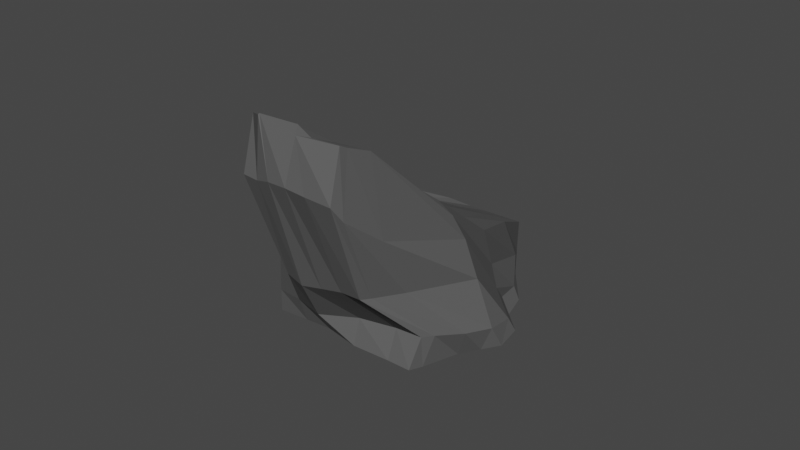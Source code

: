 # Source: Rocks_1_1_.blend  (saved by Blender 2.93.21; exported with 4.5.12 LTS)
import bpy
from mathutils import Matrix  # noqa: F401  (used for matrix-valued properties, if any)

bpy.ops.wm.read_factory_settings(use_empty=True)
scene = bpy.context.scene
scene.name = 'Scene'

# ---- collections
col_collection = bpy.data.collections.new('Collection'); scene.collection.children.link(col_collection)

# ---- materials (node trees are filled in below, after node groups)
mat_material_001 = bpy.data.materials.new('Material.001')
mat_material_001.use_transparent_shadow = False

# ---- material node trees
mat_material_001.use_nodes = True; mat_material_001.node_tree.nodes.clear()
_N = mat_material_001.node_tree.nodes; _L = mat_material_001.node_tree.links
n0 = _N.new('ShaderNodeBsdfPrincipled'); n0.name = 'Principled BSDF'; n0.location = (10, 300)
n0.distribution = 'GGX'
n0.subsurface_method = 'BURLEY'
n0.inputs[0].default_value = (0.1131, 0.1131, 0.1131, 1.0)
n0.inputs[2].default_value = 1.0
n0.inputs[3].default_value = 1.45
n0.inputs[13].default_value = 0.2109
n0.inputs[15].default_value = 0.1164
n0.inputs[27].default_value = (0.0, 0.0, 0.0, 1.0)
n0.inputs[28].default_value = 1.0
n1 = _N.new('ShaderNodeOutputMaterial'); n1.name = 'Material Output'; n1.location = (300, 300)
_L.new(n0.outputs[0], n1.inputs[0])
n1.is_active_output = True

# ---- world
world_world = bpy.data.worlds.new('World'); scene.world = world_world
world_world.use_nodes = True; world_world.node_tree.nodes.clear()
_N = world_world.node_tree.nodes; _L = world_world.node_tree.links
n0 = _N.new('ShaderNodeOutputWorld'); n0.name = 'World Output'; n0.location = (300, 300)
n1 = _N.new('ShaderNodeBackground'); n1.name = 'Background'; n1.location = (10, 300)
n1.inputs[0].default_value = (0.05088, 0.05088, 0.05088, 1.0)
_L.new(n1.outputs[0], n0.inputs[0])
n0.is_active_output = True
world_world.color = (0.05088, 0.05088, 0.05088)
world_world.use_sun_shadow = False
world_world.sun_shadow_jitter_overblur = 0.0

# ---- meshes
me_cube_002 = bpy.data.meshes.new('Cube.002')
me_cube_002.from_pydata([(-1.365, -1.41, -1.603), (-0.2074, -3.67, 2.147), (-1.268, 0.992, -1.324), (-1.824, 2.15, 0.4235), (1.491, -1.114, -1.729), (1.819, -3.806, 2.095), (1.446, 1.444, -1.089), (0.06295, 3.194, 0.1598), (-1.084, 0.6572, -1.467), (-0.9538, 0.2102, -1.485), (-1.096, -0.5952, -1.57), (-0.2255, -2.882, 1.917), (-0.8305, -0.5411, 1.155), (-1.708, 1.363, 0.526), (1.654, -0.1085, -1.532), (1.946, 0.686, -1.39), (1.863, 1.129, -1.2), (0.4069, 2.237, 0.3087), (1.326, 0.4247, 0.5138), (1.82, -3.182, 2.023), (1.016, 1.426, -1.155), (0.4772, 1.337, -1.274), (-0.08492, 1.295, -1.476), (-0.7366, 1.154, -1.489), (-1.513, 2.913, 0.2433), (-1.203, 3.21, 0.1486), (-0.8029, 3.21, 0.1486), (-0.3795, 3.204, 0.1526), (-0.7937, -1.321, -1.603), (-0.223, -1.32, -1.572), (0.4079, -1.336, -1.656), (1.047, -1.155, -1.713), (1.232, -4.097, 2.113), (1.031, -3.896, 2.229), (0.3378, -4.017, 2.24), (0.3255, -4.028, 2.216), (-1.638, 1.928, 0.2775), (-1.209, 2.213, 0.2378), (-0.5995, 2.25, 0.3039), (-0.03831, 2.243, 0.3241), (-0.7288, 0.2113, 0.8092), (-0.3605, 0.528, 0.6794), (0.2414, 0.4487, 0.6774), (0.8275, 0.4304, 0.6114), (0.1663, -3.359, 2.087), (0.5097, -3.511, 2.081), (0.9217, -3.518, 2.071), (1.357, -3.456, 2.042), (1.419, 1.116, -1.275), (0.659, 0.8725, -1.254), (0.1568, 0.9793, -1.575), (-0.5103, 0.8444, -1.672), (1.468, 0.4964, -1.4), (0.7023, 0.2505, -1.287), (0.2981, 0.4986, -1.572), (-0.2761, 0.4093, -1.67), (1.165, -0.2499, -1.509), (0.5124, -0.4736, -1.473), (0.1004, -0.4691, -1.598), (-0.4649, -0.3988, -1.539), (-1.167, -1.688, -1.13), (-0.6299, -2.333, -0.2396), (-0.2822, -3.622, 1.183), (-1.9, 2.507, -0.1759), (-1.824, 2.15, -0.5765), (-1.643, 1.382, -0.8814), (-0.2443, 3.742, -0.5563), (0.2272, 3.154, -0.8123), (1.152, 2.101, -0.9747), (1.711, -3.691, 1.181), (1.343, -2.392, -0.4261), (1.634, -1.123, -1.106), (0.5497, 2.59, -0.3238), (0.9311, 2.188, -0.7889), (1.176, 1.522, -0.8471), (1.092, 1.142, -0.2202), (1.333, 1.085, -0.586), (1.864, 0.8548, -0.945), (1.75, -2.535, 0.6343), (1.575, -1.608, -0.3179), (1.921, -0.3575, -1.043), (-0.3616, -2.776, 0.8635), (-0.6394, -1.781, -0.3318), (-0.9682, -0.8995, -1.118), (-1.266, 0.09139, 0.2304), (-1.316, 0.05963, -0.4061), (-1.083, 0.03152, -1.014), (-2.061, 1.57, -0.1666), (-1.933, 1.287, -0.5577), (-1.538, 0.7766, -0.9049), (1.27, -3.796, 1.23), (0.9441, -2.4, -0.4349), (1.149, -1.205, -1.101), (0.8501, -3.799, 1.255), (0.5513, -2.449, -0.4948), (0.5168, -1.432, -1.115), (0.4539, -3.778, 1.247), (0.1591, -2.502, -0.5594), (-0.1509, -1.724, -1.239), (0.08963, -3.672, 1.18), (-0.2351, -2.465, -0.4841), (-0.687, -1.69, -1.156), (-1.683, 3.386, -0.4191), (-1.476, 2.926, -0.7427), (-1.179, 1.873, -1.04), (-1.444, 3.742, -0.5563), (-1.203, 3.21, -0.8514), (-0.4743, 2.084, -1.135), (-1.044, 3.742, -0.5563), (-0.7822, 3.205, -0.8479), (0.2086, 2.053, -1.113), (-0.6443, 3.742, -0.5563), (-0.2669, 3.177, -0.8283), (0.7369, 2.066, -1.05), (-1.027, -0.1927, -1.487), (-0.5119, -1.688, 1.395), (1.817, 0.2918, -1.449), (1.788, -1.071, 0.9735), (-0.3725, -0.004934, -1.57), (0.1947, 0.009717, -1.536), (0.5993, -0.1235, -1.339), (1.328, 0.1206, -1.441), (1.502, -1.171, 1.162), (0.6176, -1.171, 1.216), (0.08453, -0.5295, 0.8491), (-0.279, -1.346, 1.284), (-1.024, -0.442, -1.056), (-0.9669, -0.8192, -0.2657), (-0.8395, -1.099, 0.6002), (1.983, 0.2603, -1.008), (1.827, -0.1856, -0.142), (1.72, -0.5516, 0.5286), (-1.275, -1.183, -1.63), (1.817, -3.651, 2.068), (-0.2082, -3.49, 2.063), (1.538, -0.8367, -1.69), (1.372, -3.921, 2.106), (0.7206, -3.828, 2.213), (0.3501, -3.904, 2.201), (0.1353, -3.866, 2.164), (-0.6904, -1.025, -1.576), (-0.1166, -1.079, -1.616), (0.4452, -1.094, -1.637), (1.079, -0.903, -1.675), (-1.1, -1.467, -1.161), (-0.631, -2.185, -0.3172), (-0.299, -3.411, 1.053), (1.722, -0.8936, -1.078), (1.369, -2.156, -0.4194), (1.735, -3.41, 0.9669)], [], [(87, 13, 3, 63), (111, 27, 7, 66), (149, 133, 5, 69), (99, 35, 1, 62), (143, 135, 4, 31), (139, 134, 1, 35), (24, 3, 13, 36), (36, 13, 12, 40), (125, 115, 11, 44), (20, 6, 16, 48), (48, 16, 15, 52), (121, 116, 14, 56), (66, 7, 17, 72), (72, 17, 18, 75), (131, 117, 19, 78), (146, 134, 11, 81), (128, 115, 12, 84), (84, 12, 13, 87), (114, 118, 59, 10), (118, 119, 58, 59), (119, 120, 57, 58), (120, 121, 56, 57), (8, 51, 55, 9), (51, 50, 54, 55), (50, 49, 53, 54), (49, 48, 52, 53), (2, 23, 51, 8), (23, 22, 50, 51), (22, 21, 49, 50), (21, 20, 48, 49), (117, 122, 47, 19), (122, 123, 46, 47), (123, 124, 45, 46), (124, 125, 44, 45), (17, 39, 43, 18), (39, 38, 42, 43), (38, 37, 41, 42), (37, 36, 40, 41), (7, 27, 39, 17), (27, 26, 38, 39), (26, 25, 37, 38), (25, 24, 36, 37), (133, 136, 32, 5), (136, 137, 33, 32), (137, 138, 34, 33), (138, 139, 35, 34), (132, 140, 28, 0), (140, 141, 29, 28), (141, 142, 30, 29), (142, 143, 31, 30), (69, 5, 32, 90), (90, 32, 33, 93), (93, 33, 34, 96), (96, 34, 35, 99), (63, 3, 24, 102), (102, 24, 25, 105), (105, 25, 26, 108), (108, 26, 27, 111), (21, 110, 113, 20), (110, 109, 112, 113), (109, 108, 111, 112), (22, 107, 110, 21), (107, 106, 109, 110), (106, 105, 108, 109), (23, 104, 107, 22), (104, 103, 106, 107), (103, 102, 105, 106), (2, 65, 104, 23), (65, 64, 103, 104), (64, 63, 102, 103), (29, 98, 101, 28), (98, 97, 100, 101), (97, 96, 99, 100), (30, 95, 98, 29), (95, 94, 97, 98), (94, 93, 96, 97), (31, 92, 95, 30), (92, 91, 94, 95), (91, 90, 93, 94), (4, 71, 92, 31), (71, 70, 91, 92), (70, 69, 90, 91), (9, 86, 89, 8), (86, 85, 88, 89), (85, 84, 87, 88), (114, 126, 86, 9), (126, 127, 85, 86), (127, 128, 84, 85), (132, 144, 83, 10), (144, 145, 82, 83), (145, 146, 81, 82), (116, 129, 80, 14), (129, 130, 79, 80), (130, 131, 78, 79), (16, 74, 77, 15), (74, 73, 76, 77), (73, 72, 75, 76), (6, 68, 74, 16), (68, 67, 73, 74), (67, 66, 72, 73), (28, 101, 60, 0), (101, 100, 61, 60), (100, 99, 62, 61), (135, 147, 71, 4), (147, 148, 70, 71), (148, 149, 69, 70), (20, 113, 68, 6), (113, 112, 67, 68), (112, 111, 66, 67), (8, 89, 65, 2), (89, 88, 64, 65), (88, 87, 63, 64), (76, 75, 131, 130), (77, 76, 130, 129), (15, 77, 129, 116), (82, 81, 128, 127), (83, 82, 127, 126), (10, 83, 126, 114), (41, 40, 125, 124), (42, 41, 124, 123), (43, 42, 123, 122), (18, 43, 122, 117), (53, 52, 121, 120), (54, 53, 120, 119), (55, 54, 119, 118), (9, 55, 118, 114), (81, 11, 115, 128), (75, 18, 117, 131), (52, 15, 116, 121), (40, 12, 115, 125), (79, 78, 149, 148), (80, 79, 148, 147), (14, 80, 147, 135), (61, 62, 146, 145), (60, 61, 145, 144), (0, 60, 144, 132), (57, 56, 143, 142), (58, 57, 142, 141), (59, 58, 141, 140), (10, 59, 140, 132), (45, 44, 139, 138), (46, 45, 138, 137), (47, 46, 137, 136), (19, 47, 136, 133), (62, 1, 134, 146), (44, 11, 134, 139), (56, 14, 135, 143), (78, 19, 133, 149)])
_uv = me_cube_002.uv_layers.new(name='UVMap')
_uv.uv.foreach_set('vector', [0.5625, 0.1875, 0.625, 0.1875, 0.625, 0.25, 0.5625, 0.25, 0.5625, 0.45, 0.625, 0.45, 0.625, 0.5, 0.5625, 0.5, 0.5625, 0.7302, 0.625, 0.7302, 0.625, 0.75, 0.5625, 0.75, 0.5625, 0.95, 0.625, 0.95, 0.625, 1.0, 0.5625, 1.0, 0.325, 0.7302, 0.375, 0.7302, 0.375, 0.75, 0.325, 0.75, 0.825, 0.7302, 0.875, 0.7302, 0.875, 0.75, 0.825, 0.75, 0.825, 0.5, 0.875, 0.5, 0.875, 0.5625, 0.825, 0.5625, 0.825, 0.5625, 0.875, 0.5625, 0.875, 0.625, 0.825, 0.625, 0.825, 0.6563, 0.875, 0.6563, 0.875, 0.6875, 0.825, 0.6875, 0.325, 0.5, 0.375, 0.5, 0.375, 0.5625, 0.325, 0.5625, 0.325, 0.5625, 0.375, 0.5625, 0.375, 0.625, 0.325, 0.625, 0.325, 0.6562, 0.375, 0.6562, 0.375, 0.6875, 0.325, 0.6875, 0.5625, 0.5, 0.625, 0.5, 0.625, 0.5625, 0.5625, 0.5625, 0.5625, 0.5625, 0.625, 0.5625, 0.625, 0.625, 0.5625, 0.625, 0.5625, 0.6562, 0.625, 0.6562, 0.625, 0.6875, 0.5625, 0.6875, 0.5625, 0.01977, 0.625, 0.01977, 0.625, 0.0625, 0.5625, 0.0625, 0.5625, 0.09375, 0.625, 0.09375, 0.625, 0.125, 0.5625, 0.125, 0.5625, 0.125, 0.625, 0.125, 0.625, 0.1875, 0.5625, 0.1875, 0.125, 0.6562, 0.175, 0.6562, 0.175, 0.6875, 0.125, 0.6875, 0.175, 0.6562, 0.225, 0.6562, 0.225, 0.6875, 0.175, 0.6875, 0.225, 0.6562, 0.275, 0.6562, 0.275, 0.6875, 0.225, 0.6875, 0.275, 0.6562, 0.325, 0.6562, 0.325, 0.6875, 0.275, 0.6875, 0.125, 0.5625, 0.175, 0.5625, 0.175, 0.625, 0.125, 0.625, 0.175, 0.5625, 0.225, 0.5625, 0.225, 0.625, 0.175, 0.625, 0.225, 0.5625, 0.275, 0.5625, 0.275, 0.625, 0.225, 0.625, 0.275, 0.5625, 0.325, 0.5625, 0.325, 0.625, 0.275, 0.625, 0.125, 0.5, 0.175, 0.5, 0.175, 0.5625, 0.125, 0.5625, 0.175, 0.5, 0.225, 0.5, 0.225, 0.5625, 0.175, 0.5625, 0.225, 0.5, 0.275, 0.5, 0.275, 0.5625, 0.225, 0.5625, 0.275, 0.5, 0.325, 0.5, 0.325, 0.5625, 0.275, 0.5625, 0.625, 0.6562, 0.675, 0.6562, 0.675, 0.6875, 0.625, 0.6875, 0.675, 0.6562, 0.725, 0.6562, 0.725, 0.6875, 0.675, 0.6875, 0.725, 0.6562, 0.775, 0.6563, 0.775, 0.6875, 0.725, 0.6875, 0.775, 0.6563, 0.825, 0.6563, 0.825, 0.6875, 0.775, 0.6875, 0.625, 0.5625, 0.675, 0.5625, 0.675, 0.625, 0.625, 0.625, 0.675, 0.5625, 0.725, 0.5625, 0.725, 0.625, 0.675, 0.625, 0.725, 0.5625, 0.775, 0.5625, 0.775, 0.625, 0.725, 0.625, 0.775, 0.5625, 0.825, 0.5625, 0.825, 0.625, 0.775, 0.625, 0.625, 0.5, 0.675, 0.5, 0.675, 0.5625, 0.625, 0.5625, 0.675, 0.5, 0.725, 0.5, 0.725, 0.5625, 0.675, 0.5625, 0.725, 0.5, 0.775, 0.5, 0.775, 0.5625, 0.725, 0.5625, 0.775, 0.5, 0.825, 0.5, 0.825, 0.5625, 0.775, 0.5625, 0.625, 0.7302, 0.675, 0.7302, 0.675, 0.75, 0.625, 0.75, 0.675, 0.7302, 0.725, 0.7302, 0.725, 0.75, 0.675, 0.75, 0.725, 0.7302, 0.775, 0.7302, 0.775, 0.75, 0.725, 0.75, 0.775, 0.7302, 0.825, 0.7302, 0.825, 0.75, 0.775, 0.75, 0.125, 0.7302, 0.175, 0.7302, 0.175, 0.75, 0.125, 0.75, 0.175, 0.7302, 0.225, 0.7302, 0.225, 0.75, 0.175, 0.75, 0.225, 0.7302, 0.275, 0.7302, 0.275, 0.75, 0.225, 0.75, 0.275, 0.7302, 0.325, 0.7302, 0.325, 0.75, 0.275, 0.75, 0.5625, 0.75, 0.625, 0.75, 0.625, 0.8, 0.5625, 0.8, 0.5625, 0.8, 0.625, 0.8, 0.625, 0.85, 0.5625, 0.85, 0.5625, 0.85, 0.625, 0.85, 0.625, 0.9, 0.5625, 0.9, 0.5625, 0.9, 0.625, 0.9, 0.625, 0.95, 0.5625, 0.95, 0.5625, 0.25, 0.625, 0.25, 0.625, 0.3, 0.5625, 0.3, 0.5625, 0.3, 0.625, 0.3, 0.625, 0.35, 0.5625, 0.35, 0.5625, 0.35, 0.625, 0.35, 0.625, 0.4, 0.5625, 0.4, 0.5625, 0.4, 0.625, 0.4, 0.625, 0.45, 0.5625, 0.45, 0.375, 0.4, 0.4375, 0.4, 0.4375, 0.45, 0.375, 0.45, 0.4375, 0.4, 0.5, 0.4, 0.5, 0.45, 0.4375, 0.45, 0.5, 0.4, 0.5625, 0.4, 0.5625, 0.45, 0.5, 0.45, 0.375, 0.35, 0.4375, 0.35, 0.4375, 0.4, 0.375, 0.4, 0.4375, 0.35, 0.5, 0.35, 0.5, 0.4, 0.4375, 0.4, 0.5, 0.35, 0.5625, 0.35, 0.5625, 0.4, 0.5, 0.4, 0.375, 0.3, 0.4375, 0.3, 0.4375, 0.35, 0.375, 0.35, 0.4375, 0.3, 0.5, 0.3, 0.5, 0.35, 0.4375, 0.35, 0.5, 0.3, 0.5625, 0.3, 0.5625, 0.35, 0.5, 0.35, 0.375, 0.25, 0.4375, 0.25, 0.4375, 0.3, 0.375, 0.3, 0.4375, 0.25, 0.5, 0.25, 0.5, 0.3, 0.4375, 0.3, 0.5, 0.25, 0.5625, 0.25, 0.5625, 0.3, 0.5, 0.3, 0.375, 0.9, 0.4375, 0.9, 0.4375, 0.95, 0.375, 0.95, 0.4375, 0.9, 0.5, 0.9, 0.5, 0.95, 0.4375, 0.95, 0.5, 0.9, 0.5625, 0.9, 0.5625, 0.95, 0.5, 0.95, 0.375, 0.85, 0.4375, 0.85, 0.4375, 0.9, 0.375, 0.9, 0.4375, 0.85, 0.5, 0.85, 0.5, 0.9, 0.4375, 0.9, 0.5, 0.85, 0.5625, 0.85, 0.5625, 0.9, 0.5, 0.9, 0.375, 0.8, 0.4375, 0.8, 0.4375, 0.85, 0.375, 0.85, 0.4375, 0.8, 0.5, 0.8, 0.5, 0.85, 0.4375, 0.85, 0.5, 0.8, 0.5625, 0.8, 0.5625, 0.85, 0.5, 0.85, 0.375, 0.75, 0.4375, 0.75, 0.4375, 0.8, 0.375, 0.8, 0.4375, 0.75, 0.5, 0.75, 0.5, 0.8, 0.4375, 0.8, 0.5, 0.75, 0.5625, 0.75, 0.5625, 0.8, 0.5, 0.8, 0.375, 0.125, 0.4375, 0.125, 0.4375, 0.1875, 0.375, 0.1875, 0.4375, 0.125, 0.5, 0.125, 0.5, 0.1875, 0.4375, 0.1875, 0.5, 0.125, 0.5625, 0.125, 0.5625, 0.1875, 0.5, 0.1875, 0.375, 0.09375, 0.4375, 0.09375, 0.4375, 0.125, 0.375, 0.125, 0.4375, 0.09375, 0.5, 0.09375, 0.5, 0.125, 0.4375, 0.125, 0.5, 0.09375, 0.5625, 0.09375, 0.5625, 0.125, 0.5, 0.125, 0.375, 0.01977, 0.4375, 0.01977, 0.4375, 0.0625, 0.375, 0.0625, 0.4375, 0.01977, 0.5, 0.01977, 0.5, 0.0625, 0.4375, 0.0625, 0.5, 0.01977, 0.5625, 0.01977, 0.5625, 0.0625, 0.5, 0.0625, 0.375, 0.6562, 0.4375, 0.6562, 0.4375, 0.6875, 0.375, 0.6875, 0.4375, 0.6562, 0.5, 0.6562, 0.5, 0.6875, 0.4375, 0.6875, 0.5, 0.6562, 0.5625, 0.6562, 0.5625, 0.6875, 0.5, 0.6875, 0.375, 0.5625, 0.4375, 0.5625, 0.4375, 0.625, 0.375, 0.625, 0.4375, 0.5625, 0.5, 0.5625, 0.5, 0.625, 0.4375, 0.625, 0.5, 0.5625, 0.5625, 0.5625, 0.5625, 0.625, 0.5, 0.625, 0.375, 0.5, 0.4375, 0.5, 0.4375, 0.5625, 0.375, 0.5625, 0.4375, 0.5, 0.5, 0.5, 0.5, 0.5625, 0.4375, 0.5625, 0.5, 0.5, 0.5625, 0.5, 0.5625, 0.5625, 0.5, 0.5625, 0.375, 0.95, 0.4375, 0.95, 0.4375, 1.0, 0.375, 1.0, 0.4375, 0.95, 0.5, 0.95, 0.5, 1.0, 0.4375, 1.0, 0.5, 0.95, 0.5625, 0.95, 0.5625, 1.0, 0.5, 1.0, 0.375, 0.7302, 0.4375, 0.7302, 0.4375, 0.75, 0.375, 0.75, 0.4375, 0.7302, 0.5, 0.7302, 0.5, 0.75, 0.4375, 0.75, 0.5, 0.7302, 0.5625, 0.7302, 0.5625, 0.75, 0.5, 0.75, 0.375, 0.45, 0.4375, 0.45, 0.4375, 0.5, 0.375, 0.5, 0.4375, 0.45, 0.5, 0.45, 0.5, 0.5, 0.4375, 0.5, 0.5, 0.45, 0.5625, 0.45, 0.5625, 0.5, 0.5, 0.5, 0.375, 0.1875, 0.4375, 0.1875, 0.4375, 0.25, 0.375, 0.25, 0.4375, 0.1875, 0.5, 0.1875, 0.5, 0.25, 0.4375, 0.25, 0.5, 0.1875, 0.5625, 0.1875, 0.5625, 0.25, 0.5, 0.25, 0.5, 0.625, 0.5625, 0.625, 0.5625, 0.6562, 0.5, 0.6562, 0.4375, 0.625, 0.5, 0.625, 0.5, 0.6562, 0.4375, 0.6562, 0.375, 0.625, 0.4375, 0.625, 0.4375, 0.6562, 0.375, 0.6562, 0.5, 0.0625, 0.5625, 0.0625, 0.5625, 0.09375, 0.5, 0.09375, 0.4375, 0.0625, 0.5, 0.0625, 0.5, 0.09375, 0.4375, 0.09375, 0.375, 0.0625, 0.4375, 0.0625, 0.4375, 0.09375, 0.375, 0.09375, 0.775, 0.625, 0.825, 0.625, 0.825, 0.6563, 0.775, 0.6563, 0.725, 0.625, 0.775, 0.625, 0.775, 0.6563, 0.725, 0.6562, 0.675, 0.625, 0.725, 0.625, 0.725, 0.6562, 0.675, 0.6562, 0.625, 0.625, 0.675, 0.625, 0.675, 0.6562, 0.625, 0.6562, 0.275, 0.625, 0.325, 0.625, 0.325, 0.6562, 0.275, 0.6562, 0.225, 0.625, 0.275, 0.625, 0.275, 0.6562, 0.225, 0.6562, 0.175, 0.625, 0.225, 0.625, 0.225, 0.6562, 0.175, 0.6562, 0.125, 0.625, 0.175, 0.625, 0.175, 0.6562, 0.125, 0.6562, 0.5625, 0.0625, 0.625, 0.0625, 0.625, 0.09375, 0.5625, 0.09375, 0.5625, 0.625, 0.625, 0.625, 0.625, 0.6562, 0.5625, 0.6562, 0.325, 0.625, 0.375, 0.625, 0.375, 0.6562, 0.325, 0.6562, 0.825, 0.625, 0.875, 0.625, 0.875, 0.6563, 0.825, 0.6563, 0.5, 0.6875, 0.5625, 0.6875, 0.5625, 0.7302, 0.5, 0.7302, 0.4375, 0.6875, 0.5, 0.6875, 0.5, 0.7302, 0.4375, 0.7302, 0.375, 0.6875, 0.4375, 0.6875, 0.4375, 0.7302, 0.375, 0.7302, 0.5, 0.0, 0.5625, 0.0, 0.5625, 0.01977, 0.5, 0.01977, 0.4375, 0.0, 0.5, 0.0, 0.5, 0.01977, 0.4375, 0.01977, 0.375, 0.0, 0.4375, 0.0, 0.4375, 0.01977, 0.375, 0.01977, 0.275, 0.6875, 0.325, 0.6875, 0.325, 0.7302, 0.275, 0.7302, 0.225, 0.6875, 0.275, 0.6875, 0.275, 0.7302, 0.225, 0.7302, 0.175, 0.6875, 0.225, 0.6875, 0.225, 0.7302, 0.175, 0.7302, 0.125, 0.6875, 0.175, 0.6875, 0.175, 0.7302, 0.125, 0.7302, 0.775, 0.6875, 0.825, 0.6875, 0.825, 0.7302, 0.775, 0.7302, 0.725, 0.6875, 0.775, 0.6875, 0.775, 0.7302, 0.725, 0.7302, 0.675, 0.6875, 0.725, 0.6875, 0.725, 0.7302, 0.675, 0.7302, 0.625, 0.6875, 0.675, 0.6875, 0.675, 0.7302, 0.625, 0.7302, 0.5625, 0.0, 0.625, 0.0, 0.625, 0.01977, 0.5625, 0.01977, 0.825, 0.6875, 0.875, 0.6875, 0.875, 0.7302, 0.825, 0.7302, 0.325, 0.6875, 0.375, 0.6875, 0.375, 0.7302, 0.325, 0.7302, 0.5625, 0.6875, 0.625, 0.6875, 0.625, 0.7302, 0.5625, 0.7302])
me_cube_002.materials.append(mat_material_001)
me_cube_002.use_remesh_fix_poles = True
me_cube_002.use_remesh_preserve_attributes = False
me_cube_002.update()

# ---- objects
ob_cube_002 = bpy.data.objects.new('Cube.002', me_cube_002)

# ---- transforms, parenting, visibility, modifiers, constraints
ob_cube_002.location = (-0.8916, 12.37, 1.406)
ob_cube_002.rotation_euler = (-0.2909, -0.05414, -0.07206)

# ---- collection membership
col_collection.objects.link(ob_cube_002)

# ---- scene / render settings (as saved in the file)
scene.frame_start = 1; scene.frame_end = 250; scene.frame_set(1)
scene.render.engine = 'BLENDER_EEVEE_NEXT'
scene.cycles.use_denoising = False
scene.cycles.samples = 128
scene.cycles.sampling_pattern = 'TABULATED_SOBOL'
scene.cycles.use_adaptive_sampling = False
scene.cycles.use_light_tree = False
scene.view_settings.view_transform = 'Filmic'
bpy.context.view_layer.update()

# ---- added for rendering (the .blend has no active camera and no usable light): camera, sun
cam_auto = bpy.data.cameras.new('AutoCamera')
cam_auto.lens = 50.0
cam_auto.sensor_width = 36.0
cam_auto.clip_end = 1000.0
ob_auto_camera = bpy.data.objects.new('AutoCamera', cam_auto)
scene.collection.objects.link(ob_auto_camera)
ob_auto_camera.location = (10.0703, -0.947626, 10.5177)
ob_auto_camera.rotation_euler = (1.09748, -7.21219e-08, 0.694738)
scene.camera = ob_auto_camera
light_auto_sun = bpy.data.lights.new('AutoSun', 'SUN')
light_auto_sun.energy = 3.0
light_auto_sun.angle = 0.0523599
ob_auto_sun = bpy.data.objects.new('AutoSun', light_auto_sun)
scene.collection.objects.link(ob_auto_sun)
ob_auto_sun.rotation_euler = (0.872665, 0.174533, 0.523599)
bpy.context.view_layer.update()
